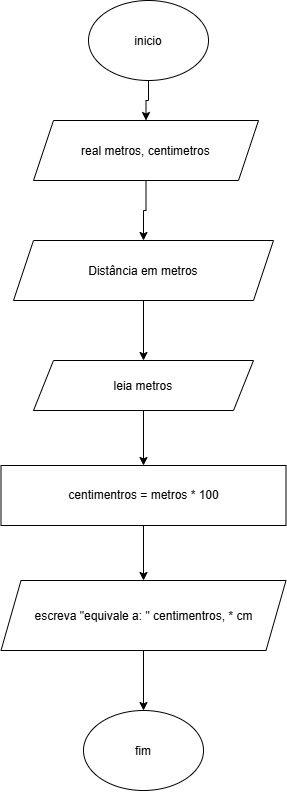

The diagram above was exported from draw.io. Its source (the exported page's mxGraphModel, read from the mxfile embedded in the PNG):
<mxGraphModel dx="1414" dy="777" grid="1" gridSize="10" guides="1" tooltips="1" connect="1" arrows="1" fold="1" page="1" pageScale="1" pageWidth="827" pageHeight="1169" math="0" shadow="0">
  <root>
    <mxCell id="0" />
    <mxCell id="1" parent="0" />
    <mxCell id="b8xo7bnk_K_-E0qqHkiH-10" edge="1" parent="1" source="b8xo7bnk_K_-E0qqHkiH-1" style="edgeStyle=orthogonalEdgeStyle;rounded=0;orthogonalLoop=1;jettySize=auto;html=1;entryX=0.5;entryY=0;entryDx=0;entryDy=0;" target="b8xo7bnk_K_-E0qqHkiH-2">
      <mxGeometry relative="1" as="geometry" />
    </mxCell>
    <mxCell id="b8xo7bnk_K_-E0qqHkiH-1" parent="1" style="ellipse;whiteSpace=wrap;html=1;shapeInside=1;" value="inicio" vertex="1">
      <mxGeometry height="80" width="120" x="340" y="30" as="geometry" />
    </mxCell>
    <mxCell id="b8xo7bnk_K_-E0qqHkiH-19" edge="1" parent="1" source="b8xo7bnk_K_-E0qqHkiH-2" style="edgeStyle=orthogonalEdgeStyle;rounded=0;orthogonalLoop=1;jettySize=auto;html=1;entryX=0.5;entryY=0;entryDx=0;entryDy=0;" target="b8xo7bnk_K_-E0qqHkiH-3">
      <mxGeometry relative="1" as="geometry" />
    </mxCell>
    <mxCell id="b8xo7bnk_K_-E0qqHkiH-2" parent="1" style="shape=parallelogram;perimeter=parallelogramPerimeter;whiteSpace=wrap;html=1;shapeInside=1;fixedSize=1;" value="real metros, centimetros" vertex="1">
      <mxGeometry height="60" width="225" x="285" y="150" as="geometry" />
    </mxCell>
    <mxCell id="b8xo7bnk_K_-E0qqHkiH-12" edge="1" parent="1" source="b8xo7bnk_K_-E0qqHkiH-3" style="edgeStyle=orthogonalEdgeStyle;rounded=0;orthogonalLoop=1;jettySize=auto;html=1;entryX=0.5;entryY=0;entryDx=0;entryDy=0;" target="b8xo7bnk_K_-E0qqHkiH-4">
      <mxGeometry relative="1" as="geometry" />
    </mxCell>
    <mxCell id="b8xo7bnk_K_-E0qqHkiH-3" parent="1" style="shape=parallelogram;perimeter=parallelogramPerimeter;whiteSpace=wrap;html=1;shapeInside=1;fixedSize=1;" value="Distância em metros" vertex="1">
      <mxGeometry height="60" width="260" x="265" y="270" as="geometry" />
    </mxCell>
    <mxCell id="b8xo7bnk_K_-E0qqHkiH-15" edge="1" parent="1" source="b8xo7bnk_K_-E0qqHkiH-4" style="edgeStyle=orthogonalEdgeStyle;rounded=0;orthogonalLoop=1;jettySize=auto;html=1;" target="b8xo7bnk_K_-E0qqHkiH-13">
      <mxGeometry relative="1" as="geometry" />
    </mxCell>
    <mxCell id="b8xo7bnk_K_-E0qqHkiH-4" parent="1" style="shape=parallelogram;perimeter=parallelogramPerimeter;whiteSpace=wrap;html=1;shapeInside=1;fixedSize=1;" value="leia metros" vertex="1">
      <mxGeometry height="50" width="220" x="285" y="390" as="geometry" />
    </mxCell>
    <mxCell id="b8xo7bnk_K_-E0qqHkiH-16" edge="1" parent="1" source="b8xo7bnk_K_-E0qqHkiH-13" style="edgeStyle=orthogonalEdgeStyle;rounded=0;orthogonalLoop=1;jettySize=auto;html=1;entryX=0.5;entryY=0;entryDx=0;entryDy=0;" target="b8xo7bnk_K_-E0qqHkiH-14">
      <mxGeometry relative="1" as="geometry" />
    </mxCell>
    <mxCell id="b8xo7bnk_K_-E0qqHkiH-13" parent="1" style="rounded=0;whiteSpace=wrap;html=1;" value="centimentros = metros * 100" vertex="1">
      <mxGeometry height="60" width="285" x="252.5" y="495" as="geometry" />
    </mxCell>
    <mxCell id="b8xo7bnk_K_-E0qqHkiH-21" edge="1" parent="1" source="b8xo7bnk_K_-E0qqHkiH-14" style="edgeStyle=orthogonalEdgeStyle;rounded=0;orthogonalLoop=1;jettySize=auto;html=1;entryX=0.5;entryY=0;entryDx=0;entryDy=0;" target="b8xo7bnk_K_-E0qqHkiH-20">
      <mxGeometry relative="1" as="geometry" />
    </mxCell>
    <mxCell id="b8xo7bnk_K_-E0qqHkiH-14" parent="1" style="shape=parallelogram;perimeter=parallelogramPerimeter;whiteSpace=wrap;html=1;shapeInside=1;fixedSize=1;" value="escreva &quot;equivale a: &quot; centimentros, * cm&lt;div&gt;&lt;br/&gt;&lt;/div&gt;" vertex="1">
      <mxGeometry height="70" width="285" x="252.5" y="610" as="geometry" />
    </mxCell>
    <mxCell id="b8xo7bnk_K_-E0qqHkiH-20" parent="1" style="ellipse;whiteSpace=wrap;html=1;shapeInside=1;" value="fim" vertex="1">
      <mxGeometry height="80" width="120" x="335" y="740" as="geometry" />
    </mxCell>
  </root>
</mxGraphModel>